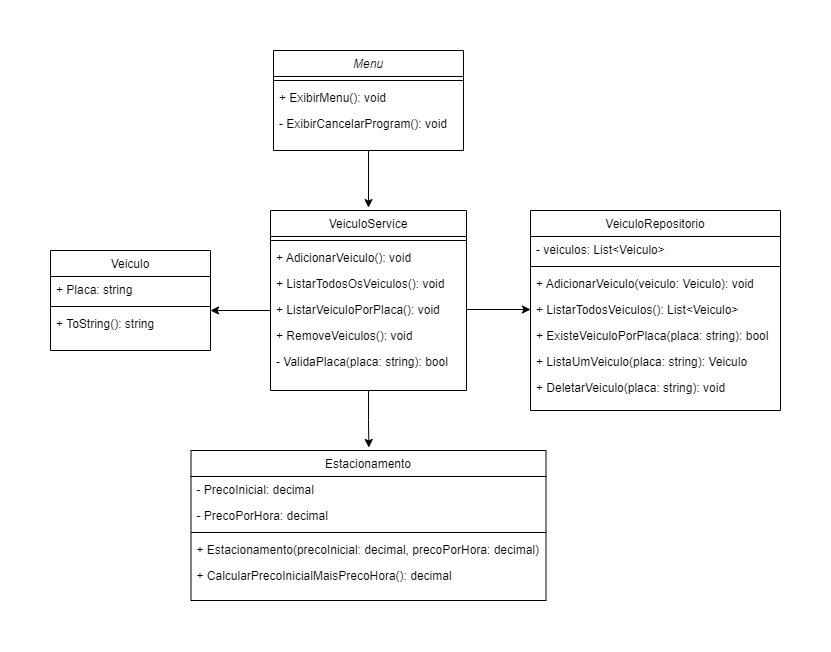

The diagram above was exported from draw.io. Its source (the exported page's mxGraphModel, read from the mxfile embedded in the PNG):
<mxGraphModel dx="1323" dy="700" grid="1" gridSize="10" guides="1" tooltips="1" connect="1" arrows="1" fold="1" page="1" pageScale="1" pageWidth="827" pageHeight="1169" math="0" shadow="0">
  <root>
    <mxCell id="WIyWlLk6GJQsqaUBKTNV-0" />
    <mxCell id="WIyWlLk6GJQsqaUBKTNV-1" parent="WIyWlLk6GJQsqaUBKTNV-0" />
    <mxCell id="zkfFHV4jXpPFQw0GAbJ--0" value="Menu" style="swimlane;fontStyle=2;align=center;verticalAlign=top;childLayout=stackLayout;horizontal=1;startSize=26;horizontalStack=0;resizeParent=1;resizeLast=0;collapsible=1;marginBottom=0;rounded=0;shadow=0;strokeWidth=1;" parent="WIyWlLk6GJQsqaUBKTNV-1" vertex="1">
      <mxGeometry x="263" y="100" width="190" height="100" as="geometry">
        <mxRectangle x="230" y="140" width="160" height="26" as="alternateBounds" />
      </mxGeometry>
    </mxCell>
    <mxCell id="zkfFHV4jXpPFQw0GAbJ--4" value="" style="line;html=1;strokeWidth=1;align=left;verticalAlign=middle;spacingTop=-1;spacingLeft=3;spacingRight=3;rotatable=0;labelPosition=right;points=[];portConstraint=eastwest;" parent="zkfFHV4jXpPFQw0GAbJ--0" vertex="1">
      <mxGeometry y="26" width="190" height="8" as="geometry" />
    </mxCell>
    <mxCell id="zkfFHV4jXpPFQw0GAbJ--5" value="+ ExibirMenu(): void" style="text;align=left;verticalAlign=top;spacingLeft=4;spacingRight=4;overflow=hidden;rotatable=0;points=[[0,0.5],[1,0.5]];portConstraint=eastwest;" parent="zkfFHV4jXpPFQw0GAbJ--0" vertex="1">
      <mxGeometry y="34" width="190" height="26" as="geometry" />
    </mxCell>
    <mxCell id="1BUpLKZJriu-nCwbcwzc-10" value="- ExibirCancelarProgram(): void" style="text;align=left;verticalAlign=top;spacingLeft=4;spacingRight=4;overflow=hidden;rotatable=0;points=[[0,0.5],[1,0.5]];portConstraint=eastwest;" parent="zkfFHV4jXpPFQw0GAbJ--0" vertex="1">
      <mxGeometry y="60" width="190" height="26" as="geometry" />
    </mxCell>
    <mxCell id="zkfFHV4jXpPFQw0GAbJ--6" value="Veiculo" style="swimlane;fontStyle=0;align=center;verticalAlign=top;childLayout=stackLayout;horizontal=1;startSize=26;horizontalStack=0;resizeParent=1;resizeLast=0;collapsible=1;marginBottom=0;rounded=0;shadow=0;strokeWidth=1;" parent="WIyWlLk6GJQsqaUBKTNV-1" vertex="1">
      <mxGeometry x="40" y="300" width="160" height="100" as="geometry">
        <mxRectangle x="130" y="380" width="160" height="26" as="alternateBounds" />
      </mxGeometry>
    </mxCell>
    <mxCell id="zkfFHV4jXpPFQw0GAbJ--7" value="+ Placa: string" style="text;align=left;verticalAlign=top;spacingLeft=4;spacingRight=4;overflow=hidden;rotatable=0;points=[[0,0.5],[1,0.5]];portConstraint=eastwest;" parent="zkfFHV4jXpPFQw0GAbJ--6" vertex="1">
      <mxGeometry y="26" width="160" height="26" as="geometry" />
    </mxCell>
    <mxCell id="zkfFHV4jXpPFQw0GAbJ--9" value="" style="line;html=1;strokeWidth=1;align=left;verticalAlign=middle;spacingTop=-1;spacingLeft=3;spacingRight=3;rotatable=0;labelPosition=right;points=[];portConstraint=eastwest;" parent="zkfFHV4jXpPFQw0GAbJ--6" vertex="1">
      <mxGeometry y="52" width="160" height="8" as="geometry" />
    </mxCell>
    <mxCell id="zkfFHV4jXpPFQw0GAbJ--11" value="+ ToString(): string" style="text;align=left;verticalAlign=top;spacingLeft=4;spacingRight=4;overflow=hidden;rotatable=0;points=[[0,0.5],[1,0.5]];portConstraint=eastwest;" parent="zkfFHV4jXpPFQw0GAbJ--6" vertex="1">
      <mxGeometry y="60" width="160" height="26" as="geometry" />
    </mxCell>
    <mxCell id="zkfFHV4jXpPFQw0GAbJ--17" value="VeiculoRepositorio" style="swimlane;fontStyle=0;align=center;verticalAlign=top;childLayout=stackLayout;horizontal=1;startSize=26;horizontalStack=0;resizeParent=1;resizeLast=0;collapsible=1;marginBottom=0;rounded=0;shadow=0;strokeWidth=1;" parent="WIyWlLk6GJQsqaUBKTNV-1" vertex="1">
      <mxGeometry x="520" y="260" width="250" height="200" as="geometry">
        <mxRectangle x="550" y="140" width="160" height="26" as="alternateBounds" />
      </mxGeometry>
    </mxCell>
    <mxCell id="CuL1a0FoH8JXVMiI1owd-0" value=" - veiculos: List&lt;Veiculo&gt;" style="text;align=left;verticalAlign=top;spacingLeft=4;spacingRight=4;overflow=hidden;rotatable=0;points=[[0,0.5],[1,0.5]];portConstraint=eastwest;" parent="zkfFHV4jXpPFQw0GAbJ--17" vertex="1">
      <mxGeometry y="26" width="250" height="26" as="geometry" />
    </mxCell>
    <mxCell id="zkfFHV4jXpPFQw0GAbJ--23" value="" style="line;html=1;strokeWidth=1;align=left;verticalAlign=middle;spacingTop=-1;spacingLeft=3;spacingRight=3;rotatable=0;labelPosition=right;points=[];portConstraint=eastwest;" parent="zkfFHV4jXpPFQw0GAbJ--17" vertex="1">
      <mxGeometry y="52" width="250" height="8" as="geometry" />
    </mxCell>
    <mxCell id="zkfFHV4jXpPFQw0GAbJ--24" value="+ AdicionarVeiculo(veiculo: Veiculo): void" style="text;align=left;verticalAlign=top;spacingLeft=4;spacingRight=4;overflow=hidden;rotatable=0;points=[[0,0.5],[1,0.5]];portConstraint=eastwest;" parent="zkfFHV4jXpPFQw0GAbJ--17" vertex="1">
      <mxGeometry y="60" width="250" height="26" as="geometry" />
    </mxCell>
    <mxCell id="zkfFHV4jXpPFQw0GAbJ--25" value="+ ListarTodosVeiculos(): List&lt;Veiculo&gt;" style="text;align=left;verticalAlign=top;spacingLeft=4;spacingRight=4;overflow=hidden;rotatable=0;points=[[0,0.5],[1,0.5]];portConstraint=eastwest;" parent="zkfFHV4jXpPFQw0GAbJ--17" vertex="1">
      <mxGeometry y="86" width="250" height="26" as="geometry" />
    </mxCell>
    <mxCell id="1BUpLKZJriu-nCwbcwzc-29" value="+ ExisteVeiculoPorPlaca(placa: string): bool" style="text;align=left;verticalAlign=top;spacingLeft=4;spacingRight=4;overflow=hidden;rotatable=0;points=[[0,0.5],[1,0.5]];portConstraint=eastwest;" parent="zkfFHV4jXpPFQw0GAbJ--17" vertex="1">
      <mxGeometry y="112" width="250" height="26" as="geometry" />
    </mxCell>
    <mxCell id="1BUpLKZJriu-nCwbcwzc-30" value="+ ListaUmVeiculo(placa: string): Veiculo" style="text;align=left;verticalAlign=top;spacingLeft=4;spacingRight=4;overflow=hidden;rotatable=0;points=[[0,0.5],[1,0.5]];portConstraint=eastwest;" parent="zkfFHV4jXpPFQw0GAbJ--17" vertex="1">
      <mxGeometry y="138" width="250" height="26" as="geometry" />
    </mxCell>
    <mxCell id="1BUpLKZJriu-nCwbcwzc-31" value="+ DeletarVeiculo(placa: string): void" style="text;align=left;verticalAlign=top;spacingLeft=4;spacingRight=4;overflow=hidden;rotatable=0;points=[[0,0.5],[1,0.5]];portConstraint=eastwest;" parent="zkfFHV4jXpPFQw0GAbJ--17" vertex="1">
      <mxGeometry y="164" width="250" height="26" as="geometry" />
    </mxCell>
    <mxCell id="1BUpLKZJriu-nCwbcwzc-0" value="VeiculoService" style="swimlane;fontStyle=0;align=center;verticalAlign=top;childLayout=stackLayout;horizontal=1;startSize=26;horizontalStack=0;resizeParent=1;resizeLast=0;collapsible=1;marginBottom=0;rounded=0;shadow=0;strokeWidth=1;" parent="WIyWlLk6GJQsqaUBKTNV-1" vertex="1">
      <mxGeometry x="260" y="260" width="196" height="180" as="geometry">
        <mxRectangle x="550" y="140" width="160" height="26" as="alternateBounds" />
      </mxGeometry>
    </mxCell>
    <mxCell id="1BUpLKZJriu-nCwbcwzc-6" value="" style="line;html=1;strokeWidth=1;align=left;verticalAlign=middle;spacingTop=-1;spacingLeft=3;spacingRight=3;rotatable=0;labelPosition=right;points=[];portConstraint=eastwest;" parent="1BUpLKZJriu-nCwbcwzc-0" vertex="1">
      <mxGeometry y="26" width="196" height="8" as="geometry" />
    </mxCell>
    <mxCell id="1BUpLKZJriu-nCwbcwzc-7" value="+ AdicionarVeiculo(): void" style="text;align=left;verticalAlign=top;spacingLeft=4;spacingRight=4;overflow=hidden;rotatable=0;points=[[0,0.5],[1,0.5]];portConstraint=eastwest;" parent="1BUpLKZJriu-nCwbcwzc-0" vertex="1">
      <mxGeometry y="34" width="196" height="26" as="geometry" />
    </mxCell>
    <mxCell id="1BUpLKZJriu-nCwbcwzc-8" value="+ ListarTodosOsVeiculos(): void" style="text;align=left;verticalAlign=top;spacingLeft=4;spacingRight=4;overflow=hidden;rotatable=0;points=[[0,0.5],[1,0.5]];portConstraint=eastwest;" parent="1BUpLKZJriu-nCwbcwzc-0" vertex="1">
      <mxGeometry y="60" width="196" height="26" as="geometry" />
    </mxCell>
    <mxCell id="1BUpLKZJriu-nCwbcwzc-12" value="+ ListarVeiculoPorPlaca(): void" style="text;align=left;verticalAlign=top;spacingLeft=4;spacingRight=4;overflow=hidden;rotatable=0;points=[[0,0.5],[1,0.5]];portConstraint=eastwest;" parent="1BUpLKZJriu-nCwbcwzc-0" vertex="1">
      <mxGeometry y="86" width="196" height="26" as="geometry" />
    </mxCell>
    <mxCell id="1BUpLKZJriu-nCwbcwzc-13" value="+ RemoveVeiculos(): void" style="text;align=left;verticalAlign=top;spacingLeft=4;spacingRight=4;overflow=hidden;rotatable=0;points=[[0,0.5],[1,0.5]];portConstraint=eastwest;" parent="1BUpLKZJriu-nCwbcwzc-0" vertex="1">
      <mxGeometry y="112" width="196" height="26" as="geometry" />
    </mxCell>
    <mxCell id="1BUpLKZJriu-nCwbcwzc-14" value="- ValidaPlaca(placa: string): bool" style="text;align=left;verticalAlign=top;spacingLeft=4;spacingRight=4;overflow=hidden;rotatable=0;points=[[0,0.5],[1,0.5]];portConstraint=eastwest;" parent="1BUpLKZJriu-nCwbcwzc-0" vertex="1">
      <mxGeometry y="138" width="196" height="26" as="geometry" />
    </mxCell>
    <mxCell id="1BUpLKZJriu-nCwbcwzc-20" value="Estacionamento" style="swimlane;fontStyle=0;align=center;verticalAlign=top;childLayout=stackLayout;horizontal=1;startSize=26;horizontalStack=0;resizeParent=1;resizeLast=0;collapsible=1;marginBottom=0;rounded=0;shadow=0;strokeWidth=1;" parent="WIyWlLk6GJQsqaUBKTNV-1" vertex="1">
      <mxGeometry x="180.5" y="500" width="355" height="150" as="geometry">
        <mxRectangle x="550" y="140" width="160" height="26" as="alternateBounds" />
      </mxGeometry>
    </mxCell>
    <mxCell id="1BUpLKZJriu-nCwbcwzc-21" value="- PrecoInicial: decimal" style="text;align=left;verticalAlign=top;spacingLeft=4;spacingRight=4;overflow=hidden;rotatable=0;points=[[0,0.5],[1,0.5]];portConstraint=eastwest;" parent="1BUpLKZJriu-nCwbcwzc-20" vertex="1">
      <mxGeometry y="26" width="355" height="26" as="geometry" />
    </mxCell>
    <mxCell id="1BUpLKZJriu-nCwbcwzc-22" value="- PrecoPorHora: decimal" style="text;align=left;verticalAlign=top;spacingLeft=4;spacingRight=4;overflow=hidden;rotatable=0;points=[[0,0.5],[1,0.5]];portConstraint=eastwest;rounded=0;shadow=0;html=0;" parent="1BUpLKZJriu-nCwbcwzc-20" vertex="1">
      <mxGeometry y="52" width="355" height="26" as="geometry" />
    </mxCell>
    <mxCell id="1BUpLKZJriu-nCwbcwzc-26" value="" style="line;html=1;strokeWidth=1;align=left;verticalAlign=middle;spacingTop=-1;spacingLeft=3;spacingRight=3;rotatable=0;labelPosition=right;points=[];portConstraint=eastwest;" parent="1BUpLKZJriu-nCwbcwzc-20" vertex="1">
      <mxGeometry y="78" width="355" height="8" as="geometry" />
    </mxCell>
    <mxCell id="1BUpLKZJriu-nCwbcwzc-27" value="+ Estacionamento(precoInicial: decimal, precoPorHora: decimal)" style="text;align=left;verticalAlign=top;spacingLeft=4;spacingRight=4;overflow=hidden;rotatable=0;points=[[0,0.5],[1,0.5]];portConstraint=eastwest;" parent="1BUpLKZJriu-nCwbcwzc-20" vertex="1">
      <mxGeometry y="86" width="355" height="26" as="geometry" />
    </mxCell>
    <mxCell id="1BUpLKZJriu-nCwbcwzc-28" value="+ CalcularPrecoInicialMaisPrecoHora(): decimal " style="text;align=left;verticalAlign=top;spacingLeft=4;spacingRight=4;overflow=hidden;rotatable=0;points=[[0,0.5],[1,0.5]];portConstraint=eastwest;" parent="1BUpLKZJriu-nCwbcwzc-20" vertex="1">
      <mxGeometry y="112" width="355" height="26" as="geometry" />
    </mxCell>
    <mxCell id="1BUpLKZJriu-nCwbcwzc-41" style="edgeStyle=orthogonalEdgeStyle;rounded=0;orthogonalLoop=1;jettySize=auto;html=1;exitX=0.5;exitY=1;exitDx=0;exitDy=0;entryX=0.5;entryY=-0.016;entryDx=0;entryDy=0;entryPerimeter=0;" parent="WIyWlLk6GJQsqaUBKTNV-1" source="zkfFHV4jXpPFQw0GAbJ--0" target="1BUpLKZJriu-nCwbcwzc-0" edge="1">
      <mxGeometry relative="1" as="geometry" />
    </mxCell>
    <mxCell id="1BUpLKZJriu-nCwbcwzc-47" style="edgeStyle=orthogonalEdgeStyle;rounded=0;orthogonalLoop=1;jettySize=auto;html=1;exitX=0.5;exitY=1;exitDx=0;exitDy=0;entryX=0.501;entryY=-0.02;entryDx=0;entryDy=0;entryPerimeter=0;" parent="WIyWlLk6GJQsqaUBKTNV-1" source="1BUpLKZJriu-nCwbcwzc-0" target="1BUpLKZJriu-nCwbcwzc-20" edge="1">
      <mxGeometry relative="1" as="geometry" />
    </mxCell>
    <mxCell id="CuL1a0FoH8JXVMiI1owd-1" style="edgeStyle=orthogonalEdgeStyle;rounded=0;orthogonalLoop=1;jettySize=auto;html=1;exitX=1;exitY=0.5;exitDx=0;exitDy=0;entryX=0;entryY=0.5;entryDx=0;entryDy=0;" parent="WIyWlLk6GJQsqaUBKTNV-1" source="1BUpLKZJriu-nCwbcwzc-12" target="zkfFHV4jXpPFQw0GAbJ--25" edge="1">
      <mxGeometry relative="1" as="geometry" />
    </mxCell>
    <mxCell id="UXaj5Z508ssoPGqZHlpJ-5" style="edgeStyle=orthogonalEdgeStyle;rounded=0;orthogonalLoop=1;jettySize=auto;html=1;" edge="1" parent="WIyWlLk6GJQsqaUBKTNV-1">
      <mxGeometry relative="1" as="geometry">
        <mxPoint x="260" y="360" as="sourcePoint" />
        <mxPoint x="200" y="360" as="targetPoint" />
        <Array as="points">
          <mxPoint x="260" y="360" />
          <mxPoint x="200" y="360" />
        </Array>
      </mxGeometry>
    </mxCell>
  </root>
</mxGraphModel>